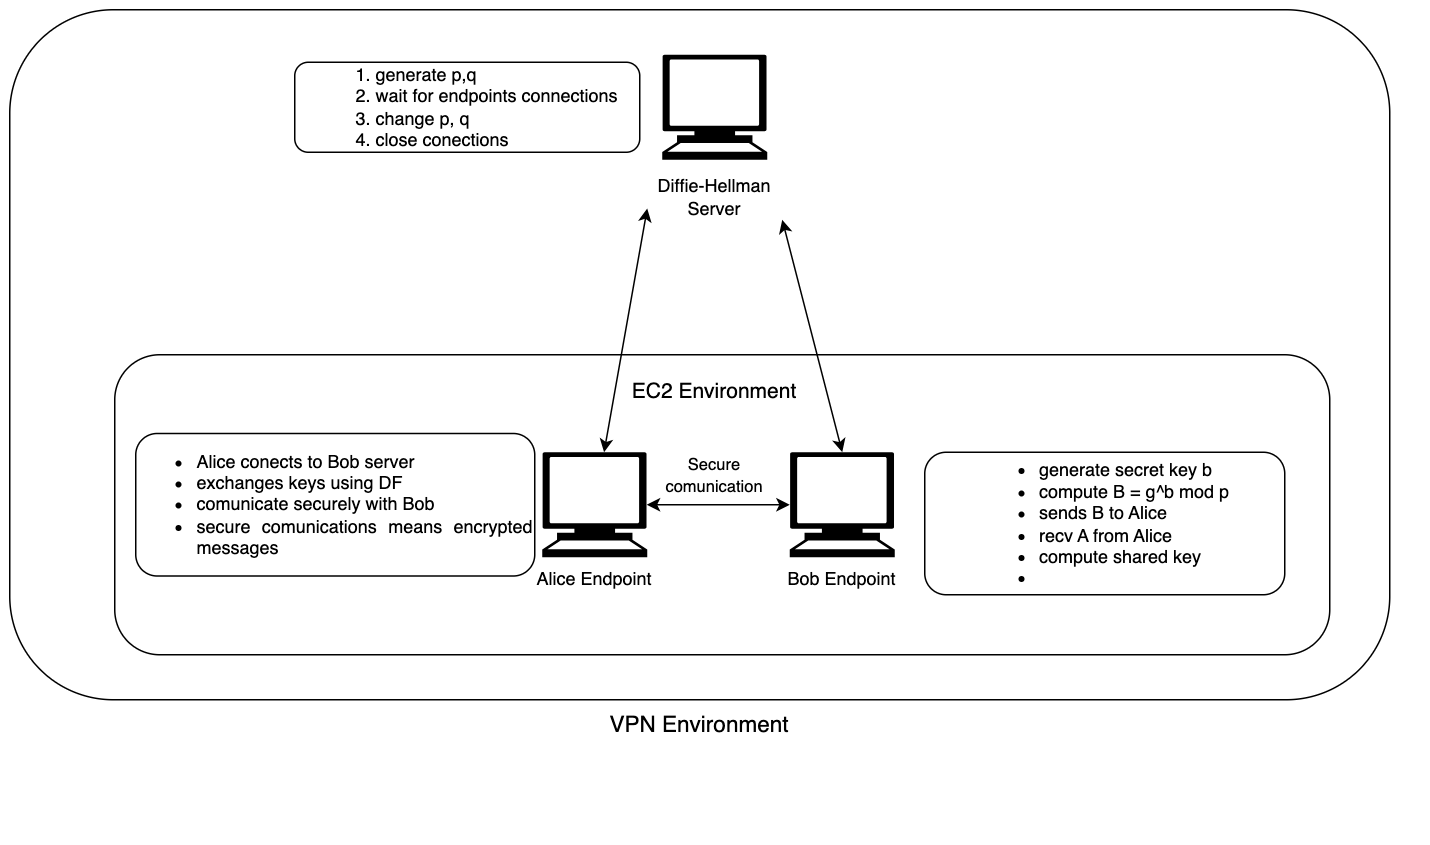

The diagram above was exported from draw.io. Its source (the exported page's mxGraphModel, read from the mxfile embedded in the PNG):
<mxGraphModel dx="1493" dy="809" grid="1" gridSize="10" guides="1" tooltips="1" connect="1" arrows="1" fold="1" page="1" pageScale="1" pageWidth="827" pageHeight="1169" math="0" shadow="0">
  <root>
    <mxCell id="0" />
    <mxCell id="1" parent="0" />
    <mxCell id="dQhIs027J35jETpGOHtC-5" value="s" style="group" vertex="1" connectable="0" parent="1">
      <mxGeometry x="210" y="80" width="940" height="550" as="geometry" />
    </mxCell>
    <mxCell id="dQhIs027J35jETpGOHtC-1" value="" style="rounded=1;whiteSpace=wrap;html=1;" vertex="1" parent="dQhIs027J35jETpGOHtC-5">
      <mxGeometry width="920" height="460" as="geometry" />
    </mxCell>
    <mxCell id="dQhIs027J35jETpGOHtC-2" value="&lt;font style=&quot;font-size: 15px;&quot;&gt;VPN Environment&lt;/font&gt;" style="text;html=1;align=center;verticalAlign=middle;whiteSpace=wrap;rounded=0;" vertex="1" parent="dQhIs027J35jETpGOHtC-5">
      <mxGeometry x="330" y="459.99923076923085" width="260" height="31.73076923076923" as="geometry" />
    </mxCell>
    <mxCell id="dQhIs027J35jETpGOHtC-6" value="" style="shape=mxgraph.signs.tech.computer;html=1;pointerEvents=1;fillColor=#000000;strokeColor=none;verticalLabelPosition=bottom;verticalAlign=top;align=center;" vertex="1" parent="dQhIs027J35jETpGOHtC-5">
      <mxGeometry x="435" y="30" width="70" height="70" as="geometry" />
    </mxCell>
    <mxCell id="dQhIs027J35jETpGOHtC-7" value="Diffie-Hellman Server" style="text;html=1;align=center;verticalAlign=middle;whiteSpace=wrap;rounded=0;" vertex="1" parent="dQhIs027J35jETpGOHtC-5">
      <mxGeometry x="425" y="110" width="90" height="30" as="geometry" />
    </mxCell>
    <mxCell id="dQhIs027J35jETpGOHtC-8" value="" style="rounded=1;whiteSpace=wrap;html=1;" vertex="1" parent="dQhIs027J35jETpGOHtC-5">
      <mxGeometry x="70" y="230" width="810" height="200" as="geometry" />
    </mxCell>
    <mxCell id="dQhIs027J35jETpGOHtC-9" value="&lt;font style=&quot;font-size: 14px;&quot;&gt;EC2 Environment&lt;/font&gt;" style="text;html=1;align=center;verticalAlign=middle;whiteSpace=wrap;rounded=0;" vertex="1" parent="dQhIs027J35jETpGOHtC-5">
      <mxGeometry x="410" y="238.85000000000002" width="120" height="30" as="geometry" />
    </mxCell>
    <mxCell id="dQhIs027J35jETpGOHtC-10" value="" style="shape=mxgraph.signs.tech.computer;html=1;pointerEvents=1;fillColor=#000000;strokeColor=none;verticalLabelPosition=bottom;verticalAlign=top;align=center;" vertex="1" parent="dQhIs027J35jETpGOHtC-5">
      <mxGeometry x="355" y="295" width="70" height="70" as="geometry" />
    </mxCell>
    <mxCell id="dQhIs027J35jETpGOHtC-11" value="" style="shape=mxgraph.signs.tech.computer;html=1;pointerEvents=1;fillColor=#000000;strokeColor=none;verticalLabelPosition=bottom;verticalAlign=top;align=center;" vertex="1" parent="dQhIs027J35jETpGOHtC-5">
      <mxGeometry x="520" y="295" width="70" height="70" as="geometry" />
    </mxCell>
    <mxCell id="dQhIs027J35jETpGOHtC-12" value="Alice Endpoint" style="text;html=1;align=center;verticalAlign=middle;whiteSpace=wrap;rounded=0;" vertex="1" parent="dQhIs027J35jETpGOHtC-5">
      <mxGeometry x="315" y="365" width="150" height="30" as="geometry" />
    </mxCell>
    <mxCell id="dQhIs027J35jETpGOHtC-13" value="Bob Endpoint" style="text;html=1;align=center;verticalAlign=middle;whiteSpace=wrap;rounded=0;" vertex="1" parent="dQhIs027J35jETpGOHtC-5">
      <mxGeometry x="500" y="365" width="110" height="30" as="geometry" />
    </mxCell>
    <mxCell id="dQhIs027J35jETpGOHtC-14" value="" style="endArrow=classic;startArrow=classic;html=1;rounded=0;entryX=0;entryY=0.75;entryDx=0;entryDy=0;" edge="1" parent="dQhIs027J35jETpGOHtC-5" source="dQhIs027J35jETpGOHtC-10" target="dQhIs027J35jETpGOHtC-7">
      <mxGeometry width="50" height="50" relative="1" as="geometry">
        <mxPoint x="310" y="220" as="sourcePoint" />
        <mxPoint x="360" y="170" as="targetPoint" />
      </mxGeometry>
    </mxCell>
    <mxCell id="dQhIs027J35jETpGOHtC-15" value="" style="endArrow=classic;startArrow=classic;html=1;rounded=0;entryX=1;entryY=1;entryDx=0;entryDy=0;exitX=0.5;exitY=0;exitDx=0;exitDy=0;exitPerimeter=0;" edge="1" parent="dQhIs027J35jETpGOHtC-5" source="dQhIs027J35jETpGOHtC-11" target="dQhIs027J35jETpGOHtC-7">
      <mxGeometry width="50" height="50" relative="1" as="geometry">
        <mxPoint x="406" y="305" as="sourcePoint" />
        <mxPoint x="435" y="143" as="targetPoint" />
      </mxGeometry>
    </mxCell>
    <mxCell id="dQhIs027J35jETpGOHtC-16" value="&lt;ol&gt;&lt;li style=&quot;text-align: justify;&quot;&gt;generate p,q&lt;/li&gt;&lt;li style=&quot;text-align: justify;&quot;&gt;wait for endpoints connections&lt;/li&gt;&lt;li style=&quot;text-align: justify;&quot;&gt;change p, q&lt;/li&gt;&lt;li style=&quot;text-align: justify;&quot;&gt;close conections&lt;/li&gt;&lt;/ol&gt;" style="rounded=1;whiteSpace=wrap;html=1;" vertex="1" parent="dQhIs027J35jETpGOHtC-5">
      <mxGeometry x="190" y="35" width="230" height="60" as="geometry" />
    </mxCell>
    <mxCell id="dQhIs027J35jETpGOHtC-18" value="&lt;ul&gt;&lt;li style=&quot;text-align: justify;&quot;&gt;generate secret key b&lt;/li&gt;&lt;li style=&quot;text-align: justify;&quot;&gt;compute B = g^b mod p&lt;/li&gt;&lt;li style=&quot;text-align: justify;&quot;&gt;sends B to Alice&amp;nbsp;&lt;/li&gt;&lt;li style=&quot;text-align: justify;&quot;&gt;recv A from Alice&lt;/li&gt;&lt;li style=&quot;text-align: justify;&quot;&gt;compute shared key&lt;/li&gt;&lt;li style=&quot;text-align: justify;&quot;&gt;&lt;br&gt;&lt;/li&gt;&lt;/ul&gt;" style="rounded=1;whiteSpace=wrap;html=1;" vertex="1" parent="dQhIs027J35jETpGOHtC-5">
      <mxGeometry x="610" y="295" width="240" height="95" as="geometry" />
    </mxCell>
    <mxCell id="dQhIs027J35jETpGOHtC-20" value="&lt;ul&gt;&lt;li style=&quot;text-align: justify;&quot;&gt;Alice conects to Bob server&lt;/li&gt;&lt;li style=&quot;text-align: justify;&quot;&gt;exchanges keys using DF&lt;/li&gt;&lt;li style=&quot;text-align: justify;&quot;&gt;comunicate securely with Bob&amp;nbsp;&lt;/li&gt;&lt;li style=&quot;text-align: justify;&quot;&gt;secure comunications means encrypted messages&lt;/li&gt;&lt;/ul&gt;" style="rounded=1;whiteSpace=wrap;html=1;" vertex="1" parent="dQhIs027J35jETpGOHtC-5">
      <mxGeometry x="84" y="282.5" width="266" height="95" as="geometry" />
    </mxCell>
    <mxCell id="dQhIs027J35jETpGOHtC-21" value="" style="endArrow=classic;startArrow=classic;html=1;rounded=0;exitX=0.995;exitY=0.5;exitDx=0;exitDy=0;exitPerimeter=0;entryX=0;entryY=0.5;entryDx=0;entryDy=0;entryPerimeter=0;" edge="1" parent="dQhIs027J35jETpGOHtC-5" source="dQhIs027J35jETpGOHtC-10" target="dQhIs027J35jETpGOHtC-11">
      <mxGeometry width="50" height="50" relative="1" as="geometry">
        <mxPoint x="310" y="220" as="sourcePoint" />
        <mxPoint x="360" y="170" as="targetPoint" />
      </mxGeometry>
    </mxCell>
    <mxCell id="dQhIs027J35jETpGOHtC-22" value="&lt;font style=&quot;font-size: 11px;&quot;&gt;Secure comunication&lt;/font&gt;" style="text;html=1;align=center;verticalAlign=middle;whiteSpace=wrap;rounded=0;" vertex="1" parent="dQhIs027J35jETpGOHtC-5">
      <mxGeometry x="440" y="295" width="60" height="30" as="geometry" />
    </mxCell>
  </root>
</mxGraphModel>